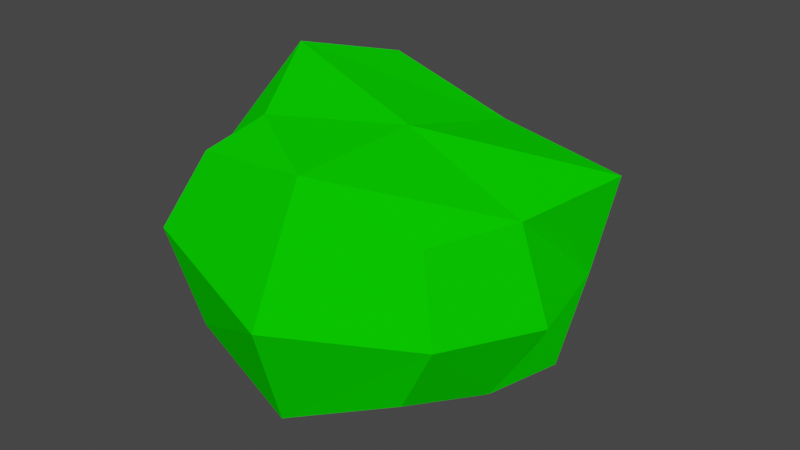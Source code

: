 # Source: Bush.blend  (saved by Blender 2.81.16; exported with 4.5.12 LTS)
import bpy
from mathutils import Matrix  # noqa: F401  (used for matrix-valued properties, if any)

bpy.ops.wm.read_factory_settings(use_empty=True)
scene = bpy.context.scene
scene.name = 'Scene'

# ---- collections
col_collection = bpy.data.collections.new('Collection'); scene.collection.children.link(col_collection)

# ---- materials (node trees are filled in below, after node groups)
mat_material_022 = bpy.data.materials.new('Material.022')
mat_material_022.alpha_threshold = 0.0
mat_material_022.use_transparent_shadow = False
mat_material_022.diffuse_color = (0.002902, 0.8, 0.0, 1.0)
mat_material_022.line_color = (0.0, 0.0, 0.0, 1.0)

# ---- material node trees

# ---- world
world_world = bpy.data.worlds.new('World'); scene.world = world_world
world_world.use_nodes = True; world_world.node_tree.nodes.clear()
_N = world_world.node_tree.nodes; _L = world_world.node_tree.links
n0 = _N.new('ShaderNodeOutputWorld'); n0.name = 'World Output'; n0.location = (300, 300)
n1 = _N.new('ShaderNodeBackground'); n1.name = 'Background'; n1.location = (10, 300)
n1.inputs[0].default_value = (0.05088, 0.05088, 0.05088, 1.0)
_L.new(n1.outputs[0], n0.inputs[0])
n0.is_active_output = True
world_world.color = (0.05088, 0.05088, 0.05088)
world_world.use_sun_shadow = False
world_world.sun_shadow_jitter_overblur = 0.0

# ---- meshes
me_cube_022 = bpy.data.meshes.new('Cube.022')
me_cube_022.from_pydata([(0.7909, 0.1063, -0.5108), (-0.5779, 0.08704, -0.6446), (0.5738, 0.2895, 0.4648), (-0.4686, 0.1534, 0.4396), (1.037, 1.227, -0.5528), (-0.3613, 1.51, -0.6371), (0.6912, 1.146, 0.464), (-0.2674, 1.497, 0.4249), (0.1033, 0.05174, -0.787), (0.2281, 1.439, 0.7213), (0.05567, 0.1269, 0.7293), (0.2912, 1.278, -0.6876), (-0.7926, 1.269, -0.8021), (-0.4167, 1.354, 0.6591), (0.01139, -0.0005262, -0.01836), (-0.5396, 0.375, 0.6532), (-0.8319, -0.006029, -0.04286), (-0.8812, 0.5948, -0.8971), (-0.8369, 0.9318, -1.0), (0.7979, 0.7033, 0.5283), (-0.6719, 0.913, 0.7479), (0.9091, 0.6619, -0.5627), (0.8772, 1.159, 0.01082), (0.7453, 0.1902, 0.01686), (-0.5511, 1.652, -0.1088), (0.2194, 1.433, -0.01495), (0.1932, 0.7865, 1.0), (0.1546, 0.8016, -1.263), (-0.9014, 0.9156, -0.0693), (1.034, 0.6634, -0.006382)], [], [(2, 19, 10), (25, 22, 4, 11), (5, 12, 18, 28, 24), (14, 23, 2, 10), (28, 16, 3, 15, 20), (8, 17, 18, 27), (16, 14, 10, 3), (24, 25, 11, 5), (19, 9, 26), (7, 9, 25, 24), (20, 26, 9, 13), (17, 1, 16, 28, 18), (21, 22, 29), (11, 4, 21), (11, 21, 27), (15, 10, 26, 20), (0, 8, 21), (4, 22, 21), (7, 13, 9), (3, 10, 15), (19, 6, 9), (21, 8, 27), (1, 8, 14, 16), (1, 17, 8), (5, 11, 12), (0, 21, 23), (8, 0, 23, 14), (27, 18, 12, 11), (9, 6, 22, 25), (23, 19, 2), (19, 22, 6), (28, 20, 13, 7, 24), (10, 19, 26), (19, 23, 29), (23, 21, 29), (22, 19, 29)])
_uv = me_cube_022.uv_layers.new(name='UVMap')
_uv.uv.foreach_set('vector', [0.625, 0.75, 0.625, 0.8775, 0.5, 0.75, 0.5, 0.125, 0.625, 0.125, 0.625, 0.25, 0.5, 0.25, 0.125, 0.5, 0.205, 0.5, 0.2475, 0.5, 0.2475, 0.625, 0.125, 0.625, 0.5, 0.625, 0.625, 0.625, 0.625, 0.75, 0.5, 0.75, 0.2475, 0.625, 0.375, 0.625, 0.375, 0.75, 0.29, 0.75, 0.2475, 0.75, 0.5, 0.5, 0.375, 0.415, 0.375, 0.3725, 0.5, 0.3719, 0.375, 0.625, 0.5, 0.625, 0.5, 0.75, 0.375, 0.75, 0.375, 0.125, 0.5, 0.125, 0.5, 0.25, 0.375, 0.25, 0.625, 0.8775, 0.5, 1.0, 0.5, 0.8775, 0.375, 0.0, 0.5, 0.0, 0.5, 0.125, 0.375, 0.125, 0.375, 0.8775, 0.5, 0.8775, 0.5, 1.0, 0.375, 0.92, 0.29, 0.5, 0.375, 0.5, 0.375, 0.625, 0.2475, 0.625, 0.2475, 0.5, 0.7525, 0.5, 0.875, 0.625, 0.7525, 0.625, 0.5, 0.25, 0.625, 0.25, 0.625, 0.3725, 0.5, 0.25, 0.625, 0.3725, 0.5, 0.3719, 0.375, 0.835, 0.5, 0.75, 0.5, 0.8775, 0.375, 0.8775, 0.625, 0.5, 0.5, 0.5, 0.625, 0.3725, 0.875, 0.5, 0.875, 0.625, 0.7525, 0.5, 0.375, 1.0, 0.375, 0.92, 0.5, 1.0, 0.375, 0.75, 0.5, 0.75, 0.375, 0.835, 0.625, 0.8775, 0.625, 1.0, 0.5, 1.0, 0.625, 0.3725, 0.5, 0.5, 0.5, 0.3719, 0.375, 0.5, 0.5, 0.5, 0.5, 0.625, 0.375, 0.625, 0.375, 0.5, 0.375, 0.415, 0.5, 0.5, 0.375, 0.25, 0.5, 0.25, 0.375, 0.33, 0.625, 0.5, 0.7525, 0.5, 0.625, 0.625, 0.5, 0.5, 0.625, 0.5, 0.625, 0.625, 0.5, 0.625, 0.5, 0.3719, 0.375, 0.3725, 0.375, 0.33, 0.5, 0.25, 0.5, 0.0, 0.625, 0.0, 0.625, 0.125, 0.5, 0.125, 0.625, 0.625, 0.7525, 0.75, 0.625, 0.75, 0.7525, 0.75, 0.875, 0.625, 0.875, 0.75, 0.2475, 0.625, 0.2475, 0.75, 0.205, 0.75, 0.125, 0.75, 0.125, 0.625, 0.5, 0.75, 0.625, 0.8775, 0.5, 0.8775, 0.7525, 0.75, 0.625, 0.625, 0.7525, 0.625, 0.625, 0.625, 0.7525, 0.5, 0.7525, 0.625, 0.875, 0.625, 0.7525, 0.75, 0.7525, 0.625])
me_cube_022.materials.append(mat_material_022)
me_cube_022.use_remesh_preserve_volume = False
me_cube_022.use_remesh_preserve_attributes = False
me_cube_022.use_mirror_vertex_groups = False
me_cube_022.update()

# ---- objects
ob_cube = bpy.data.objects.new('Cube', me_cube_022)

# ---- transforms, parenting, visibility, modifiers, constraints
ob_cube.location = (0.0, 0.0, 0.0)
ob_cube.rotation_euler = (1.571, 0.0, 0.0)
ob_cube.lock_rotations_4d = False
ob_cube.empty_display_type = 'ARROWS'
ob_cube.lineart.crease_threshold = 0.0

# ---- collection membership
col_collection.objects.link(ob_cube)

# ---- scene / render settings (as saved in the file)
scene.frame_start = 1; scene.frame_end = 250; scene.frame_set(1)
scene.render.engine = 'BLENDER_EEVEE_NEXT'
scene.cycles.use_denoising = False
scene.cycles.samples = 128
scene.cycles.sampling_pattern = 'TABULATED_SOBOL'
scene.cycles.use_adaptive_sampling = False
scene.cycles.use_light_tree = False
scene.view_settings.view_transform = 'Filmic'
bpy.context.view_layer.update()

# ---- added for rendering (the .blend has no active camera and no usable light): camera, sun
cam_auto = bpy.data.cameras.new('AutoCamera')
cam_auto.lens = 50.0
cam_auto.sensor_width = 36.0
cam_auto.clip_end = 1000.0
ob_auto_camera = bpy.data.objects.new('AutoCamera', cam_auto)
scene.collection.objects.link(ob_auto_camera)
ob_auto_camera.location = (3.22233, -3.65412, 3.34641)
ob_auto_camera.rotation_euler = (1.09748, -7.21219e-08, 0.694738)
scene.camera = ob_auto_camera
light_auto_sun = bpy.data.lights.new('AutoSun', 'SUN')
light_auto_sun.energy = 3.0
light_auto_sun.angle = 0.0523599
ob_auto_sun = bpy.data.objects.new('AutoSun', light_auto_sun)
scene.collection.objects.link(ob_auto_sun)
ob_auto_sun.rotation_euler = (0.872665, 0.174533, 0.523599)
bpy.context.view_layer.update()

